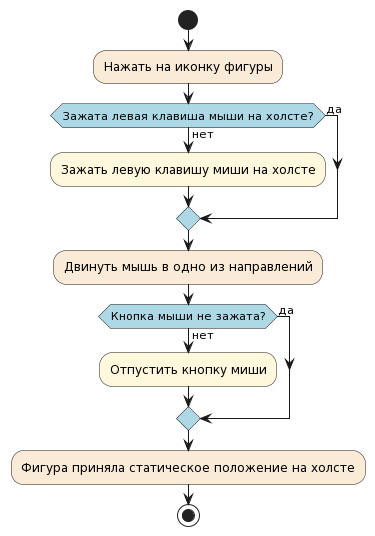

The diagram above was rendered by PlantUML. Its source (embedded in the PNG):
@startuml
skinparam activity {
    DiamondBackgroundColor LightBlue
}
start

#AntiqueWhite:Нажать на иконку фигуры;
if (Зажата левая клавиша мыши на холсте?) then (да)
else (нет)
#Cornsilk:Зажать левую клавишу миши на холсте;
endif
#AntiqueWhite:Двинуть мышь в одно из направлений;
if (Кнопка мыши не зажата?) then (да)
else (нет)
#Cornsilk:Отпустить кнопку миши;
endif
#AntiqueWhite:Фигура приняла статическое положение на холсте;
stop
@enduml